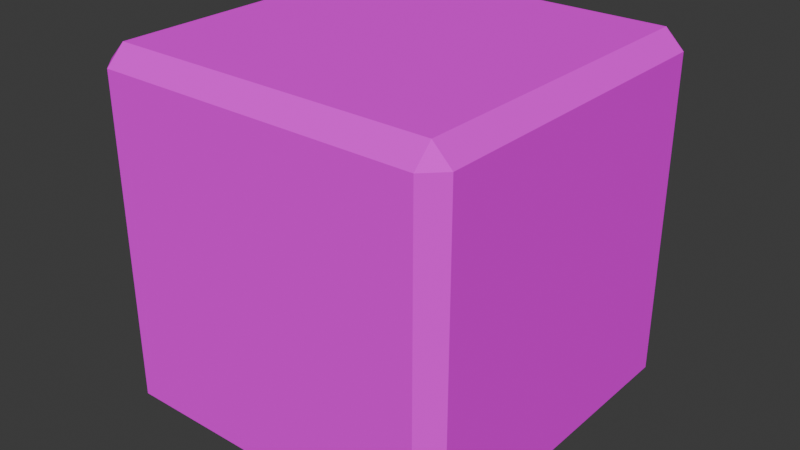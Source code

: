 # Source: Dice.blend  (saved by Blender 5.1.29; exported with 4.5.12 LTS)
import bpy
from mathutils import Matrix  # noqa: F401  (used for matrix-valued properties, if any)

bpy.ops.wm.read_factory_settings(use_empty=True)
scene = bpy.context.scene
scene.name = 'Scene'

# ---- collections
col_collection = bpy.data.collections.new('Collection'); scene.collection.children.link(col_collection)

# ---- images (referenced by path relative to the original .blend; pixels are not part of the script)
import os
ASSET_DIR = os.environ.get("B2B_ASSET_DIR", "")  # directory of the original .blend (textures are referenced by path, not embedded)
HERE = os.path.dirname(os.path.abspath(__file__))  # packed textures are extracted next to this script under _unpacked/

def load_image(name, relpath, width, height, colorspace="sRGB"):
    """Load a texture the original file referenced (path relative to the .blend, or extracted next to this script)."""
    p = next((c for c in (os.path.join(HERE, relpath), os.path.join(ASSET_DIR, relpath)) if relpath and os.path.exists(c)), "")
    if p:
        img = bpy.data.images.load(p, check_existing=True)
        img.name = name
    else:  # same state as the original file: an image datablock whose file is absent (Cycles renders it pink)
        img = bpy.data.images.new(name, width, height)
        img.source = "FILE"
        img.filepath = "//" + (relpath or name)
    img.colorspace_settings.name = colorspace
    return img
img_ledice_png = load_image('ledice.png', 'ledice.png', 1024, 1024, 'sRGB')

# ---- materials (node trees are filled in below, after node groups)
mat_material = bpy.data.materials.new('Material')
mat_material.alpha_threshold = 0.0
mat_material.use_backface_culling_lightprobe_volume = False
mat_material.roughness = 0.5
mat_material.line_color = (0.0, 0.0, 0.0, 1.0)

# ---- material node trees
mat_material.use_nodes = True; mat_material.node_tree.nodes.clear()
_N = mat_material.node_tree.nodes; _L = mat_material.node_tree.links
n0 = _N.new('ShaderNodeOutputMaterial'); n0.name = 'Material Output'; n0.location = (200, 100)
n1 = _N.new('ShaderNodeBsdfPrincipled'); n1.name = 'Principled BSDF'; n1.location = (-200, 100)
n1.inputs[2].default_value = 1.0
n1.inputs[13].default_value = 0.0
n2 = _N.new('ShaderNodeTexImage'); n2.name = 'Image Texture'; n2.location = (-490, 80)
n2.image = img_ledice_png
n2.interpolation = 'Closest'
_L.new(n1.outputs[0], n0.inputs[0])
_L.new(n2.outputs[0], n1.inputs[0])
n0.is_active_output = True

# ---- world
world_world = bpy.data.worlds.new('World'); scene.world = world_world
world_world.use_nodes = True; world_world.node_tree.nodes.clear()
_N = world_world.node_tree.nodes; _L = world_world.node_tree.links
n0 = _N.new('ShaderNodeOutputWorld'); n0.name = 'World Output'; n0.location = (200, 100)
n1 = _N.new('ShaderNodeBackground'); n1.name = 'Background'; n1.location = (-200, 100)
n1.inputs[0].default_value = (0.05088, 0.05088, 0.05088, 1.0)
_L.new(n1.outputs[0], n0.inputs[0])
n0.is_active_output = True
world_world.color = (0.05088, 0.05088, 0.05088)
world_world.sun_shadow_jitter_overblur = 0.0

# ---- meshes
me_cube = bpy.data.meshes.new('Cube')
me_cube.from_pydata([(0.8971, 1.0, 0.8971), (0.8971, 0.8971, 1.0), (1.0, 0.8971, 0.8971), (0.8971, 0.8971, -1.0), (0.8971, 1.0, -0.8971), (1.0, 0.8971, -0.8971), (1.0, -0.8971, 0.8971), (0.8971, -0.8971, 1.0), (0.8971, -1.0, 0.8971), (1.0, -0.8971, -0.8971), (0.8971, -1.0, -0.8971), (0.8971, -0.8971, -1.0), (-0.8971, 1.0, 0.8971), (-1.0, 0.8971, 0.8971), (-0.8971, 0.8971, 1.0), (-1.0, 0.8971, -0.8971), (-0.8971, 1.0, -0.8971), (-0.8971, 0.8971, -1.0), (-1.0, -0.8971, 0.8971), (-0.8971, -1.0, 0.8971), (-0.8971, -0.8971, 1.0), (-0.8971, -0.8971, -1.0), (-0.8971, -1.0, -0.8971), (-1.0, -0.8971, -0.8971)], [], [(0, 1, 2), (3, 4, 5), (6, 7, 8), (9, 10, 11), (12, 13, 14), (15, 16, 17), (18, 19, 20), (21, 22, 23), (17, 21, 23, 15), (3, 17, 16, 4), (2, 5, 4, 0), (22, 19, 18, 23), (8, 10, 9, 6), (12, 16, 15, 13), (7, 20, 19, 8), (1, 7, 6, 2), (21, 11, 10, 22), (20, 14, 13, 18), (14, 1, 0, 12), (11, 3, 5, 9), (16, 12, 0, 4), (5, 2, 6, 9), (1, 14, 20, 7), (17, 3, 11, 21), (10, 8, 19, 22), (23, 18, 13, 15)])
_uv = me_cube.uv_layers.new(name='UVMap')
_uv.uv.foreach_set('vector', [0.6609, 0.1668, 0.6794, 0.184, 0.6494, 0.184, 0.3163, 0.184, 0.3277, 0.1668, 0.3463, 0.184, 0.6494, 0.4871, 0.6752, 0.5, 0.6494, 0.5171, 0.3463, 0.4829, 0.3334, 0.5086, 0.3163, 0.4829, 0.9826, 0.1668, 0.9998, 0.184, 0.9826, 0.184, 0.0002444, 0.184, 0.01739, 0.1668, 0.01739, 0.184, 0.6494, 0.8332, 0.6494, 0.816, 0.6666, 0.816, 0.01739, 0.4829, 0.01739, 0.5, 0.005959, 0.4943, 0.01739, 0.184, 0.01739, 0.4829, 0.005959, 0.4943, 0.0002444, 0.184, 0.3163, 0.184, 0.01739, 0.184, 0.01739, 0.1668, 0.3277, 0.1668, 0.6494, 0.184, 0.3463, 0.184, 0.3277, 0.1668, 0.6609, 0.1668, 0.3506, 0.816, 0.6494, 0.816, 0.6494, 0.8332, 0.3506, 0.8332, 0.6494, 0.5171, 0.3334, 0.5086, 0.3463, 0.4829, 0.6494, 0.4871, 0.3163, 0.8332, 0.01739, 0.8332, 0.01739, 0.816, 0.3163, 0.816, 0.6752, 0.5, 0.6666, 0.816, 0.6494, 0.816, 0.6494, 0.5171, 0.6794, 0.184, 0.6752, 0.5, 0.6494, 0.4871, 0.6494, 0.184, 0.01739, 0.4829, 0.3163, 0.4829, 0.3334, 0.5086, 0.01739, 0.5, 0.9826, 0.4829, 0.9826, 0.184, 0.9998, 0.184, 0.9998, 0.4829, 0.9826, 0.184, 0.6794, 0.184, 0.6609, 0.1668, 0.9826, 0.1668, 0.3163, 0.4829, 0.3163, 0.184, 0.3463, 0.184, 0.3463, 0.4829, 0.6837, 0.5171, 0.9826, 0.5171, 0.9826, 0.816, 0.6837, 0.816, 0.3463, 0.184, 0.6494, 0.184, 0.6494, 0.4871, 0.3463, 0.4829, 0.6794, 0.184, 0.9826, 0.184, 0.9826, 0.4829, 0.6752, 0.5, 0.01739, 0.184, 0.3163, 0.184, 0.3163, 0.4829, 0.01739, 0.4829, 0.3334, 0.5086, 0.6494, 0.5171, 0.6494, 0.816, 0.3506, 0.816, 0.005959, 0.4943, 0.3163, 0.5171, 0.3163, 0.816, 0.01739, 0.816])
me_cube.materials.append(mat_material)
me_cube.use_mirror_vertex_groups = False
me_cube.update()

# ---- objects
ob_cube = bpy.data.objects.new('Cube', me_cube)

# ---- transforms, parenting, visibility, modifiers, constraints
ob_cube.location = (0.0, 0.0, 0.0)
ob_cube.lock_rotations_4d = False
ob_cube.empty_display_type = 'ARROWS'
ob_cube.lineart.crease_threshold = 0.0

# ---- collection membership
col_collection.objects.link(ob_cube)

# ---- scene / render settings (as saved in the file)
scene.frame_start = 1; scene.frame_end = 250; scene.frame_set(1)
scene.render.engine = 'BLENDER_EEVEE_NEXT'
scene.render.bake_bias = 0.0
scene.render.bake_samples = 0
scene.cycles.sampling_pattern = 'TABULATED_SOBOL'
scene.eevee.use_volume_custom_range = False
bpy.context.view_layer.update()

# ---- added for rendering (the .blend has no active camera and no usable light): camera, sun
cam_auto = bpy.data.cameras.new('AutoCamera')
cam_auto.lens = 50.0
cam_auto.sensor_width = 36.0
cam_auto.clip_end = 1000.0
ob_auto_camera = bpy.data.objects.new('AutoCamera', cam_auto)
scene.collection.objects.link(ob_auto_camera)
ob_auto_camera.location = (3.20507, -3.84609, 2.56406)
ob_auto_camera.rotation_euler = (1.09748, -7.21219e-08, 0.694738)
scene.camera = ob_auto_camera
light_auto_sun = bpy.data.lights.new('AutoSun', 'SUN')
light_auto_sun.energy = 3.0
light_auto_sun.angle = 0.0523599
ob_auto_sun = bpy.data.objects.new('AutoSun', light_auto_sun)
scene.collection.objects.link(ob_auto_sun)
ob_auto_sun.rotation_euler = (0.872665, 0.174533, 0.523599)
bpy.context.view_layer.update()
